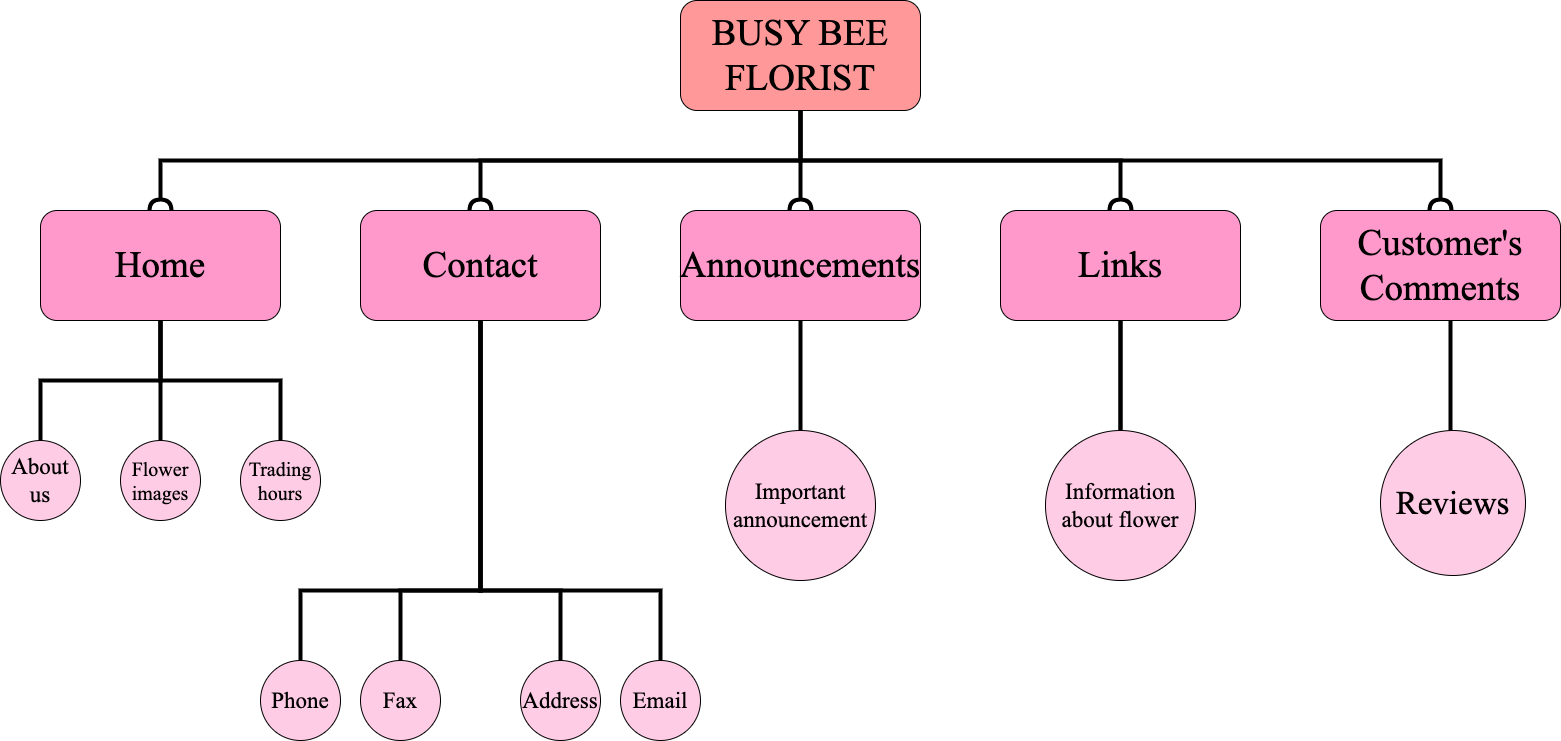

The diagram above was exported from draw.io. Its source (the exported page's mxGraphModel, read from the mxfile embedded in the PNG):
<mxGraphModel dx="2886" dy="1382" grid="1" gridSize="10" guides="1" tooltips="1" connect="1" arrows="1" fold="1" page="1" pageScale="1" pageWidth="850" pageHeight="1100" math="0" shadow="0">
  <root>
    <mxCell id="0" />
    <mxCell id="1" parent="0" />
    <mxCell id="8GP1gxhVRG8kcYLaGNzt-13" style="edgeStyle=orthogonalEdgeStyle;rounded=0;orthogonalLoop=1;jettySize=auto;html=1;exitX=0.5;exitY=1;exitDx=0;exitDy=0;entryX=0.5;entryY=0;entryDx=0;entryDy=0;fontFamily=Times New Roman;fontSize=37;strokeWidth=4;endArrow=halfCircle;endFill=0;" edge="1" parent="1" source="8GP1gxhVRG8kcYLaGNzt-1" target="8GP1gxhVRG8kcYLaGNzt-10">
      <mxGeometry relative="1" as="geometry" />
    </mxCell>
    <mxCell id="8GP1gxhVRG8kcYLaGNzt-17" style="edgeStyle=orthogonalEdgeStyle;rounded=0;orthogonalLoop=1;jettySize=auto;html=1;entryX=0.5;entryY=0;entryDx=0;entryDy=0;fontFamily=Times New Roman;fontSize=37;endArrow=halfCircle;endFill=0;strokeWidth=4;" edge="1" parent="1" target="8GP1gxhVRG8kcYLaGNzt-8">
      <mxGeometry relative="1" as="geometry">
        <mxPoint y="250" as="sourcePoint" />
      </mxGeometry>
    </mxCell>
    <mxCell id="8GP1gxhVRG8kcYLaGNzt-20" style="edgeStyle=none;rounded=0;orthogonalLoop=1;jettySize=auto;html=1;exitX=0.5;exitY=1;exitDx=0;exitDy=0;entryX=0.5;entryY=0;entryDx=0;entryDy=0;fontFamily=Times New Roman;fontSize=37;endArrow=halfCircle;endFill=0;strokeWidth=4;" edge="1" parent="1" source="8GP1gxhVRG8kcYLaGNzt-1" target="8GP1gxhVRG8kcYLaGNzt-9">
      <mxGeometry relative="1" as="geometry" />
    </mxCell>
    <mxCell id="8GP1gxhVRG8kcYLaGNzt-47" style="edgeStyle=orthogonalEdgeStyle;rounded=0;orthogonalLoop=1;jettySize=auto;html=1;exitX=0.5;exitY=1;exitDx=0;exitDy=0;entryX=0.5;entryY=0;entryDx=0;entryDy=0;strokeWidth=4;fontFamily=Times New Roman;fontSize=20;endArrow=halfCircle;endFill=0;" edge="1" parent="1" source="8GP1gxhVRG8kcYLaGNzt-1" target="8GP1gxhVRG8kcYLaGNzt-7">
      <mxGeometry relative="1" as="geometry" />
    </mxCell>
    <mxCell id="8GP1gxhVRG8kcYLaGNzt-1" value="&lt;font style=&quot;font-size: 37px;&quot; face=&quot;Times New Roman&quot;&gt;BUSY BEE FLORIST&lt;/font&gt;" style="rounded=1;whiteSpace=wrap;html=1;strokeColor=#000000;fillColor=#FF9999;" vertex="1" parent="1">
      <mxGeometry x="-120" y="90" width="240" height="110" as="geometry" />
    </mxCell>
    <mxCell id="8GP1gxhVRG8kcYLaGNzt-48" style="edgeStyle=none;rounded=0;orthogonalLoop=1;jettySize=auto;html=1;exitX=0.5;exitY=1;exitDx=0;exitDy=0;strokeWidth=4;fontFamily=Times New Roman;fontSize=20;endArrow=none;endFill=0;" edge="1" parent="1" source="8GP1gxhVRG8kcYLaGNzt-7">
      <mxGeometry relative="1" as="geometry">
        <mxPoint x="320" y="520" as="targetPoint" />
      </mxGeometry>
    </mxCell>
    <mxCell id="8GP1gxhVRG8kcYLaGNzt-7" value="&lt;font style=&quot;font-size: 37px;&quot; face=&quot;Times New Roman&quot;&gt;Links&lt;/font&gt;" style="rounded=1;whiteSpace=wrap;html=1;fillColor=#FF99CC;" vertex="1" parent="1">
      <mxGeometry x="200" y="300" width="240" height="110" as="geometry" />
    </mxCell>
    <mxCell id="8GP1gxhVRG8kcYLaGNzt-8" value="&lt;font style=&quot;font-size: 37px;&quot; face=&quot;Times New Roman&quot;&gt;Customer's Comments&lt;/font&gt;" style="rounded=1;whiteSpace=wrap;html=1;fillColor=#FF99CC;" vertex="1" parent="1">
      <mxGeometry x="520" y="300" width="240" height="110" as="geometry" />
    </mxCell>
    <mxCell id="8GP1gxhVRG8kcYLaGNzt-54" style="edgeStyle=none;rounded=0;orthogonalLoop=1;jettySize=auto;html=1;exitX=0.5;exitY=1;exitDx=0;exitDy=0;strokeWidth=4;fontFamily=Times New Roman;fontSize=33;endArrow=none;endFill=0;" edge="1" parent="1" source="8GP1gxhVRG8kcYLaGNzt-9">
      <mxGeometry relative="1" as="geometry">
        <mxPoint y="540" as="targetPoint" />
      </mxGeometry>
    </mxCell>
    <mxCell id="8GP1gxhVRG8kcYLaGNzt-9" value="&lt;font style=&quot;font-size: 37px;&quot; face=&quot;Times New Roman&quot;&gt;Announcements&lt;/font&gt;" style="rounded=1;whiteSpace=wrap;html=1;fillColor=#FF99CC;" vertex="1" parent="1">
      <mxGeometry x="-120" y="300" width="240" height="110" as="geometry" />
    </mxCell>
    <mxCell id="8GP1gxhVRG8kcYLaGNzt-25" style="edgeStyle=orthogonalEdgeStyle;rounded=0;orthogonalLoop=1;jettySize=auto;html=1;exitX=0.5;exitY=1;exitDx=0;exitDy=0;strokeWidth=4;fontFamily=Times New Roman;fontSize=37;endArrow=none;endFill=0;" edge="1" parent="1" source="8GP1gxhVRG8kcYLaGNzt-10">
      <mxGeometry relative="1" as="geometry">
        <mxPoint x="-760" y="530" as="targetPoint" />
      </mxGeometry>
    </mxCell>
    <mxCell id="8GP1gxhVRG8kcYLaGNzt-26" style="edgeStyle=orthogonalEdgeStyle;rounded=0;orthogonalLoop=1;jettySize=auto;html=1;exitX=0.5;exitY=1;exitDx=0;exitDy=0;strokeWidth=4;fontFamily=Times New Roman;fontSize=37;endArrow=none;endFill=0;" edge="1" parent="1" source="8GP1gxhVRG8kcYLaGNzt-10">
      <mxGeometry relative="1" as="geometry">
        <mxPoint x="-520" y="530" as="targetPoint" />
      </mxGeometry>
    </mxCell>
    <mxCell id="8GP1gxhVRG8kcYLaGNzt-27" style="edgeStyle=none;rounded=0;orthogonalLoop=1;jettySize=auto;html=1;exitX=0.5;exitY=1;exitDx=0;exitDy=0;strokeWidth=4;fontFamily=Times New Roman;fontSize=37;endArrow=none;endFill=0;" edge="1" parent="1" source="8GP1gxhVRG8kcYLaGNzt-10">
      <mxGeometry relative="1" as="geometry">
        <mxPoint x="-640" y="530" as="targetPoint" />
      </mxGeometry>
    </mxCell>
    <mxCell id="8GP1gxhVRG8kcYLaGNzt-10" value="&lt;font style=&quot;font-size: 37px;&quot; face=&quot;Times New Roman&quot;&gt;Home&lt;/font&gt;" style="rounded=1;whiteSpace=wrap;html=1;fillColor=#FF99CC;" vertex="1" parent="1">
      <mxGeometry x="-760" y="300" width="240" height="110" as="geometry" />
    </mxCell>
    <mxCell id="8GP1gxhVRG8kcYLaGNzt-36" style="edgeStyle=orthogonalEdgeStyle;rounded=0;orthogonalLoop=1;jettySize=auto;html=1;exitX=0.5;exitY=1;exitDx=0;exitDy=0;strokeWidth=4;fontFamily=Times New Roman;fontSize=20;endArrow=none;endFill=0;" edge="1" parent="1" source="8GP1gxhVRG8kcYLaGNzt-11">
      <mxGeometry relative="1" as="geometry">
        <mxPoint x="-500" y="750" as="targetPoint" />
        <Array as="points">
          <mxPoint x="-320" y="680" />
          <mxPoint x="-500" y="680" />
        </Array>
      </mxGeometry>
    </mxCell>
    <mxCell id="8GP1gxhVRG8kcYLaGNzt-37" style="edgeStyle=orthogonalEdgeStyle;rounded=0;orthogonalLoop=1;jettySize=auto;html=1;exitX=0.5;exitY=1;exitDx=0;exitDy=0;strokeWidth=4;fontFamily=Times New Roman;fontSize=20;endArrow=none;endFill=0;" edge="1" parent="1" source="8GP1gxhVRG8kcYLaGNzt-11">
      <mxGeometry relative="1" as="geometry">
        <mxPoint x="-400" y="750" as="targetPoint" />
        <Array as="points">
          <mxPoint x="-320" y="680" />
          <mxPoint x="-400" y="680" />
        </Array>
      </mxGeometry>
    </mxCell>
    <mxCell id="8GP1gxhVRG8kcYLaGNzt-44" style="edgeStyle=orthogonalEdgeStyle;rounded=0;orthogonalLoop=1;jettySize=auto;html=1;exitX=0.5;exitY=1;exitDx=0;exitDy=0;entryX=0.5;entryY=0;entryDx=0;entryDy=0;strokeWidth=4;fontFamily=Times New Roman;fontSize=20;endArrow=none;endFill=0;" edge="1" parent="1" source="8GP1gxhVRG8kcYLaGNzt-11" target="8GP1gxhVRG8kcYLaGNzt-42">
      <mxGeometry relative="1" as="geometry">
        <Array as="points">
          <mxPoint x="-320" y="680" />
          <mxPoint x="-240" y="680" />
        </Array>
      </mxGeometry>
    </mxCell>
    <mxCell id="8GP1gxhVRG8kcYLaGNzt-45" style="edgeStyle=orthogonalEdgeStyle;rounded=0;orthogonalLoop=1;jettySize=auto;html=1;exitX=0.5;exitY=1;exitDx=0;exitDy=0;entryX=0.5;entryY=0;entryDx=0;entryDy=0;strokeWidth=4;fontFamily=Times New Roman;fontSize=20;endArrow=none;endFill=0;" edge="1" parent="1" source="8GP1gxhVRG8kcYLaGNzt-11" target="8GP1gxhVRG8kcYLaGNzt-43">
      <mxGeometry relative="1" as="geometry">
        <Array as="points">
          <mxPoint x="-320" y="680" />
          <mxPoint x="-140" y="680" />
        </Array>
      </mxGeometry>
    </mxCell>
    <mxCell id="8GP1gxhVRG8kcYLaGNzt-11" value="&lt;font style=&quot;font-size: 37px;&quot; face=&quot;Times New Roman&quot;&gt;Contact&lt;/font&gt;" style="rounded=1;whiteSpace=wrap;html=1;strokeColor=#000000;fillColor=#FF99CC;" vertex="1" parent="1">
      <mxGeometry x="-440" y="300" width="240" height="110" as="geometry" />
    </mxCell>
    <mxCell id="8GP1gxhVRG8kcYLaGNzt-14" style="edgeStyle=orthogonalEdgeStyle;rounded=0;orthogonalLoop=1;jettySize=auto;html=1;entryX=0.5;entryY=0;entryDx=0;entryDy=0;fontFamily=Times New Roman;fontSize=37;endArrow=halfCircle;endFill=0;strokeWidth=4;" edge="1" parent="1" target="8GP1gxhVRG8kcYLaGNzt-11">
      <mxGeometry relative="1" as="geometry">
        <mxPoint y="250" as="sourcePoint" />
        <mxPoint x="-350" y="350" as="targetPoint" />
      </mxGeometry>
    </mxCell>
    <mxCell id="8GP1gxhVRG8kcYLaGNzt-28" value="About us" style="ellipse;whiteSpace=wrap;html=1;aspect=fixed;fontFamily=Times New Roman;fontSize=23;fillColor=#FFCCE6;" vertex="1" parent="1">
      <mxGeometry x="-800" y="530" width="80" height="80" as="geometry" />
    </mxCell>
    <mxCell id="8GP1gxhVRG8kcYLaGNzt-29" value="Flower images" style="ellipse;whiteSpace=wrap;html=1;aspect=fixed;fontFamily=Times New Roman;fontSize=20;fillColor=#FFCCE6;" vertex="1" parent="1">
      <mxGeometry x="-680" y="530" width="80" height="80" as="geometry" />
    </mxCell>
    <mxCell id="8GP1gxhVRG8kcYLaGNzt-32" value="Trading hours" style="ellipse;whiteSpace=wrap;html=1;aspect=fixed;fontFamily=Times New Roman;fontSize=20;fillColor=#FFCCE6;" vertex="1" parent="1">
      <mxGeometry x="-560" y="530" width="80" height="80" as="geometry" />
    </mxCell>
    <mxCell id="8GP1gxhVRG8kcYLaGNzt-40" value="Phone" style="ellipse;whiteSpace=wrap;html=1;aspect=fixed;fontFamily=Times New Roman;fontSize=23;fillColor=#FFCCE6;" vertex="1" parent="1">
      <mxGeometry x="-540" y="750" width="80" height="80" as="geometry" />
    </mxCell>
    <mxCell id="8GP1gxhVRG8kcYLaGNzt-41" value="Fax" style="ellipse;whiteSpace=wrap;html=1;aspect=fixed;fontFamily=Times New Roman;fontSize=23;fillColor=#FFCCE6;" vertex="1" parent="1">
      <mxGeometry x="-440" y="750" width="80" height="80" as="geometry" />
    </mxCell>
    <mxCell id="8GP1gxhVRG8kcYLaGNzt-42" value="Address" style="ellipse;whiteSpace=wrap;html=1;aspect=fixed;fontFamily=Times New Roman;fontSize=23;fillColor=#FFCCE6;" vertex="1" parent="1">
      <mxGeometry x="-280" y="750" width="80" height="80" as="geometry" />
    </mxCell>
    <mxCell id="8GP1gxhVRG8kcYLaGNzt-43" value="Email" style="ellipse;whiteSpace=wrap;html=1;aspect=fixed;fontFamily=Times New Roman;fontSize=23;fillColor=#FFCCE6;" vertex="1" parent="1">
      <mxGeometry x="-180" y="750" width="80" height="80" as="geometry" />
    </mxCell>
    <mxCell id="8GP1gxhVRG8kcYLaGNzt-50" value="" style="edgeStyle=none;rounded=0;orthogonalLoop=1;jettySize=auto;html=1;strokeWidth=4;fontFamily=Times New Roman;fontSize=20;endArrow=none;endFill=0;" edge="1" parent="1" source="8GP1gxhVRG8kcYLaGNzt-49" target="8GP1gxhVRG8kcYLaGNzt-7">
      <mxGeometry relative="1" as="geometry" />
    </mxCell>
    <mxCell id="8GP1gxhVRG8kcYLaGNzt-49" value="Information about flower" style="ellipse;whiteSpace=wrap;html=1;aspect=fixed;fontFamily=Times New Roman;fontSize=23;fillColor=#FFCCE6;" vertex="1" parent="1">
      <mxGeometry x="245" y="520" width="150" height="150" as="geometry" />
    </mxCell>
    <mxCell id="8GP1gxhVRG8kcYLaGNzt-52" value="" style="edgeStyle=none;rounded=0;orthogonalLoop=1;jettySize=auto;html=1;strokeWidth=4;fontFamily=Times New Roman;fontSize=20;endArrow=none;endFill=0;" edge="1" parent="1">
      <mxGeometry relative="1" as="geometry">
        <mxPoint x="650" y="530" as="sourcePoint" />
        <mxPoint x="650" y="410" as="targetPoint" />
      </mxGeometry>
    </mxCell>
    <mxCell id="8GP1gxhVRG8kcYLaGNzt-53" value="Reviews" style="ellipse;whiteSpace=wrap;html=1;aspect=fixed;fontFamily=Times New Roman;fontSize=33;fillColor=#FFCCE6;" vertex="1" parent="1">
      <mxGeometry x="580" y="520" width="145" height="145" as="geometry" />
    </mxCell>
    <mxCell id="8GP1gxhVRG8kcYLaGNzt-55" value="Important announcement" style="ellipse;whiteSpace=wrap;html=1;aspect=fixed;fontFamily=Times New Roman;fontSize=23;fillColor=#FFCCE6;" vertex="1" parent="1">
      <mxGeometry x="-75" y="520" width="150" height="150" as="geometry" />
    </mxCell>
  </root>
</mxGraphModel>